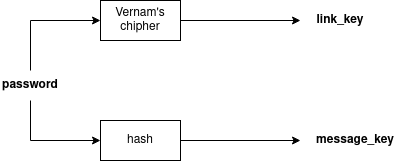

The diagram above was exported from draw.io. Its source (the exported page's mxGraphModel, read from the mxfile embedded in the PNG):
<mxGraphModel dx="1067" dy="770" grid="1" gridSize="10" guides="1" tooltips="1" connect="1" arrows="1" fold="1" page="1" pageScale="1" pageWidth="827" pageHeight="1169" math="0" shadow="0">
  <root>
    <mxCell id="0" />
    <mxCell id="1" parent="0" />
    <mxCell id="5jYrexJtKaYGDB_DM6vi-1" value="Vernam's chipher" style="rounded=0;whiteSpace=wrap;html=1;" vertex="1" parent="1">
      <mxGeometry x="160" y="40" width="80" height="40" as="geometry" />
    </mxCell>
    <mxCell id="5jYrexJtKaYGDB_DM6vi-2" value="password" style="text;html=1;strokeColor=none;fillColor=none;align=center;verticalAlign=middle;whiteSpace=wrap;rounded=0;fontStyle=1" vertex="1" parent="1">
      <mxGeometry x="60" y="110" width="60" height="30" as="geometry" />
    </mxCell>
    <mxCell id="5jYrexJtKaYGDB_DM6vi-3" value="&lt;div&gt;hash&lt;/div&gt;" style="rounded=0;whiteSpace=wrap;html=1;" vertex="1" parent="1">
      <mxGeometry x="160" y="160" width="80" height="40" as="geometry" />
    </mxCell>
    <mxCell id="5jYrexJtKaYGDB_DM6vi-4" value="" style="endArrow=classic;html=1;rounded=0;exitX=0.5;exitY=0;exitDx=0;exitDy=0;entryX=0;entryY=0.5;entryDx=0;entryDy=0;" edge="1" parent="1" source="5jYrexJtKaYGDB_DM6vi-2" target="5jYrexJtKaYGDB_DM6vi-1">
      <mxGeometry width="50" height="50" relative="1" as="geometry">
        <mxPoint x="390" y="620" as="sourcePoint" />
        <mxPoint x="440" y="570" as="targetPoint" />
        <Array as="points">
          <mxPoint x="90" y="60" />
        </Array>
      </mxGeometry>
    </mxCell>
    <mxCell id="5jYrexJtKaYGDB_DM6vi-5" value="" style="endArrow=classic;html=1;rounded=0;exitX=0.5;exitY=1;exitDx=0;exitDy=0;entryX=0;entryY=0.5;entryDx=0;entryDy=0;" edge="1" parent="1" source="5jYrexJtKaYGDB_DM6vi-2" target="5jYrexJtKaYGDB_DM6vi-3">
      <mxGeometry width="50" height="50" relative="1" as="geometry">
        <mxPoint x="390" y="620" as="sourcePoint" />
        <mxPoint x="440" y="570" as="targetPoint" />
        <Array as="points">
          <mxPoint x="90" y="180" />
        </Array>
      </mxGeometry>
    </mxCell>
    <mxCell id="5jYrexJtKaYGDB_DM6vi-6" value="" style="endArrow=classic;html=1;rounded=0;exitX=1;exitY=0.5;exitDx=0;exitDy=0;" edge="1" parent="1" source="5jYrexJtKaYGDB_DM6vi-1">
      <mxGeometry width="50" height="50" relative="1" as="geometry">
        <mxPoint x="390" y="620" as="sourcePoint" />
        <mxPoint x="360" y="60" as="targetPoint" />
      </mxGeometry>
    </mxCell>
    <mxCell id="5jYrexJtKaYGDB_DM6vi-7" value="link_key" style="text;html=1;strokeColor=none;fillColor=none;align=center;verticalAlign=middle;whiteSpace=wrap;rounded=0;fontStyle=1" vertex="1" parent="1">
      <mxGeometry x="370" y="45" width="60" height="30" as="geometry" />
    </mxCell>
    <mxCell id="5jYrexJtKaYGDB_DM6vi-8" value="" style="endArrow=classic;html=1;rounded=0;exitX=1;exitY=0.5;exitDx=0;exitDy=0;" edge="1" parent="1" source="5jYrexJtKaYGDB_DM6vi-3">
      <mxGeometry width="50" height="50" relative="1" as="geometry">
        <mxPoint x="500" y="280" as="sourcePoint" />
        <mxPoint x="360" y="180" as="targetPoint" />
      </mxGeometry>
    </mxCell>
    <mxCell id="5jYrexJtKaYGDB_DM6vi-9" value="message_key" style="text;html=1;strokeColor=none;fillColor=none;align=center;verticalAlign=middle;whiteSpace=wrap;rounded=0;fontStyle=1" vertex="1" parent="1">
      <mxGeometry x="370" y="165" width="90" height="30" as="geometry" />
    </mxCell>
  </root>
</mxGraphModel>